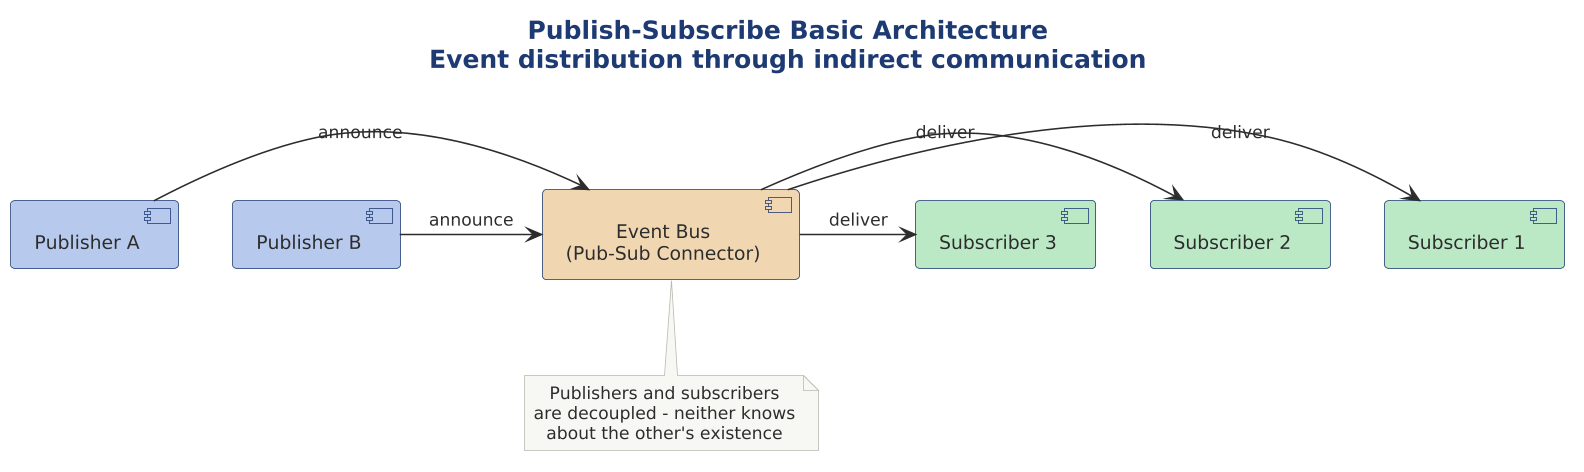

The diagram above was rendered by PlantUML. Its source (embedded in the PNG):
@startuml

scale 1.5625




title Publish-Subscribe Basic Architecture\nEvent distribution through indirect communication

!include ../../../../../../tooling/styles/plantuml/structural/component-diagram-style.iuml

component "Publisher A" as PA $deep_primary
component "Publisher B" as PB $deep_primary

component "Event Bus\n(Pub-Sub Connector)" as EB $deep_caution

component "Subscriber 1" as S1 $deep_ok
component "Subscriber 2" as S2 $deep_ok
component "Subscriber 3" as S3 $deep_ok

PA -right-> EB : announce
PB -right-> EB : announce

EB -right-> S1 : deliver
EB -right-> S2 : deliver
EB -right-> S3 : deliver

note bottom of EB
  Publishers and subscribers
  are decoupled - neither knows
  about the other's existence
end note

@enduml